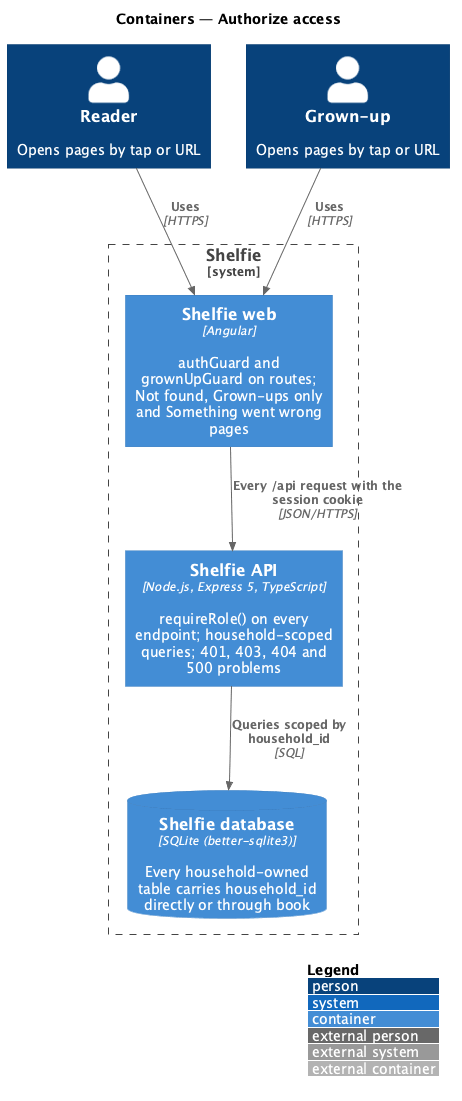

The diagram above was rendered by PlantUML. Its source (embedded in the PNG):
@startuml
!include <C4/C4_Container>
LAYOUT_WITH_LEGEND()
title Containers — Authorize access

Person(reader, "Reader", "Opens pages by tap or URL")
Person(grownUp, "Grown-up", "Opens pages by tap or URL")
System_Boundary(shelfie, "Shelfie") {
  Container(web, "Shelfie web", "Angular", "authGuard and grownUpGuard on routes; Not found, Grown-ups only and Something went wrong pages")
  Container(api, "Shelfie API", "Node.js, Express 5, TypeScript", "requireRole() on every endpoint; household-scoped queries; 401, 403, 404 and 500 problems")
  ContainerDb(db, "Shelfie database", "SQLite (better-sqlite3)", "Every household-owned table carries household_id directly or through book")
}
Rel(reader, web, "Uses", "HTTPS")
Rel(grownUp, web, "Uses", "HTTPS")
Rel(web, api, "Every /api request with the session cookie", "JSON/HTTPS")
Rel(api, db, "Queries scoped by household_id", "SQL")
@enduml